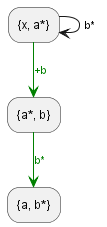

The diagram above was rendered by PlantUML. Its source (embedded in the PNG):
@startuml NewMainFwAtExistingDevice

"{x, a*}" -down[#green]->[<color:green>+b] "{a*, b}"
"{x, a*}" -->[b*] "{x, a*}"

"{a*, b}" -down[#green]->[<color:green>b*] "{a, b*}"

@enduml